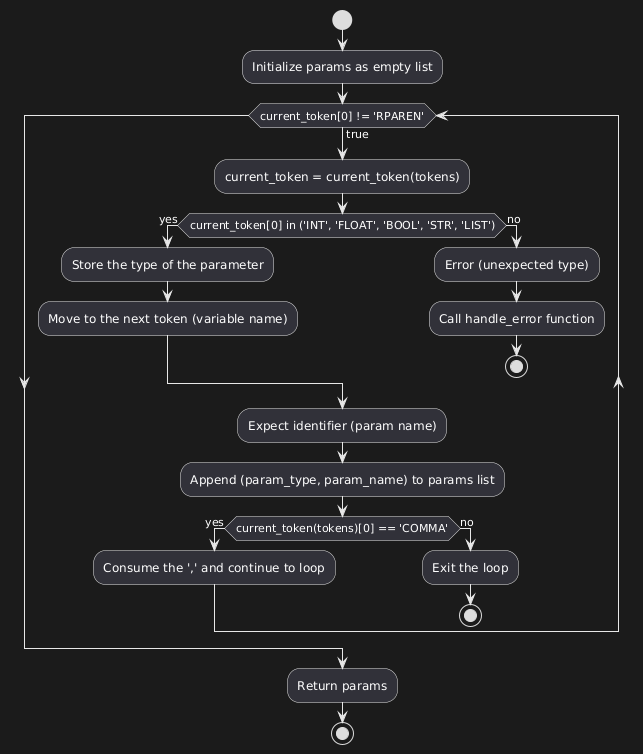

The diagram above was rendered by PlantUML. Its source (embedded in the PNG):
@startuml
start

:Initialize params as empty list;

while (current_token[0] != 'RPAREN') is (true)
  :current_token = current_token(tokens);
  if (current_token[0] in ('INT', 'FLOAT', 'BOOL', 'STR', 'LIST')) then (yes)
    :Store the type of the parameter;
    :Move to the next token (variable name);
  else (no)
    :Error (unexpected type);
    :Call handle_error function;
    stop
  endif

  :Expect identifier (param name);
  :Append (param_type, param_name) to params list;

  if (current_token(tokens)[0] == 'COMMA') then (yes)
    :Consume the ',' and continue to loop;
  else (no)
    :Exit the loop;
    stop
  endif
endwhile

:Return params;

stop
@enduml